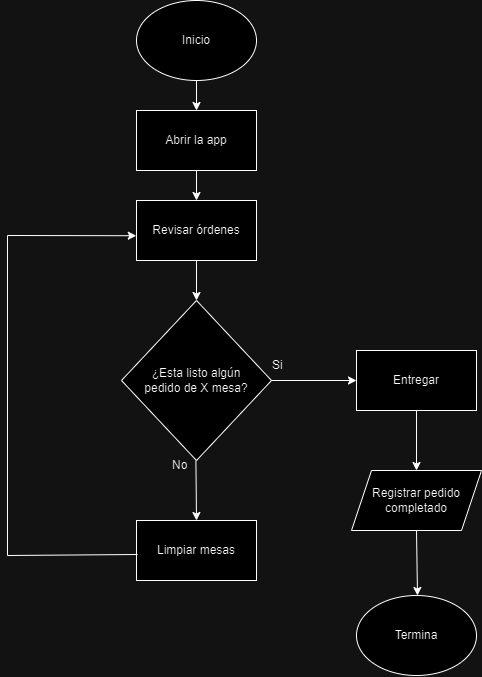

The diagram above was exported from draw.io. Its source (the exported page's mxGraphModel, read from the mxfile embedded in the PNG):
<mxGraphModel dx="1035" dy="551" grid="1" gridSize="10" guides="1" tooltips="1" connect="1" arrows="1" fold="1" page="1" pageScale="1" pageWidth="827" pageHeight="1169" math="0" shadow="0">
  <root>
    <mxCell id="0" />
    <mxCell id="1" parent="0" />
    <mxCell id="I_P1MUtx3kHMHWT4A5tl-2" value="" style="endArrow=classic;html=1;rounded=0;entryX=0.5;entryY=0;entryDx=0;entryDy=0;" parent="1" source="I_P1MUtx3kHMHWT4A5tl-4" target="siKJbixszW7sAVQwWHQW-39" edge="1">
      <mxGeometry width="50" height="50" relative="1" as="geometry">
        <mxPoint x="309.0000000000001" y="84.99999999999994" as="sourcePoint" />
        <mxPoint x="310.5" y="135" as="targetPoint" />
      </mxGeometry>
    </mxCell>
    <mxCell id="I_P1MUtx3kHMHWT4A5tl-4" value="Inicio" style="ellipse;whiteSpace=wrap;html=1;" parent="1" vertex="1">
      <mxGeometry x="249" y="5" width="120" height="80" as="geometry" />
    </mxCell>
    <mxCell id="siKJbixszW7sAVQwWHQW-39" value="Abrir la app" style="rounded=0;whiteSpace=wrap;html=1;" vertex="1" parent="1">
      <mxGeometry x="249" y="115" width="120" height="60" as="geometry" />
    </mxCell>
    <mxCell id="siKJbixszW7sAVQwWHQW-59" value="" style="endArrow=classic;html=1;rounded=0;exitX=0.5;exitY=1;exitDx=0;exitDy=0;entryX=0.5;entryY=0;entryDx=0;entryDy=0;" edge="1" parent="1" source="siKJbixszW7sAVQwWHQW-39" target="siKJbixszW7sAVQwWHQW-60">
      <mxGeometry width="50" height="50" relative="1" as="geometry">
        <mxPoint x="339" y="235" as="sourcePoint" />
        <mxPoint x="309" y="225" as="targetPoint" />
      </mxGeometry>
    </mxCell>
    <mxCell id="siKJbixszW7sAVQwWHQW-60" value="Revisar órdenes" style="rounded=0;whiteSpace=wrap;html=1;" vertex="1" parent="1">
      <mxGeometry x="249" y="205" width="120" height="60" as="geometry" />
    </mxCell>
    <mxCell id="siKJbixszW7sAVQwWHQW-61" value="¿Esta listo algún&lt;br&gt;pedido de X mesa?" style="rhombus;whiteSpace=wrap;html=1;" vertex="1" parent="1">
      <mxGeometry x="234" y="305" width="150" height="160" as="geometry" />
    </mxCell>
    <mxCell id="siKJbixszW7sAVQwWHQW-63" value="" style="endArrow=classic;html=1;rounded=0;exitX=0.5;exitY=1;exitDx=0;exitDy=0;entryX=0.5;entryY=0;entryDx=0;entryDy=0;" edge="1" parent="1" source="siKJbixszW7sAVQwWHQW-60" target="siKJbixszW7sAVQwWHQW-61">
      <mxGeometry width="50" height="50" relative="1" as="geometry">
        <mxPoint x="319" y="185" as="sourcePoint" />
        <mxPoint x="319" y="215" as="targetPoint" />
      </mxGeometry>
    </mxCell>
    <mxCell id="siKJbixszW7sAVQwWHQW-64" value="" style="endArrow=classic;html=1;rounded=0;exitX=1;exitY=0.5;exitDx=0;exitDy=0;" edge="1" parent="1" source="siKJbixszW7sAVQwWHQW-61">
      <mxGeometry width="50" height="50" relative="1" as="geometry">
        <mxPoint x="379" y="385" as="sourcePoint" />
        <mxPoint x="469" y="385" as="targetPoint" />
      </mxGeometry>
    </mxCell>
    <mxCell id="siKJbixszW7sAVQwWHQW-65" value="Si" style="text;strokeColor=none;fillColor=none;align=left;verticalAlign=middle;spacingLeft=4;spacingRight=4;overflow=hidden;points=[[0,0.5],[1,0.5]];portConstraint=eastwest;rotatable=0;whiteSpace=wrap;html=1;" vertex="1" parent="1">
      <mxGeometry x="379" y="355" width="80" height="30" as="geometry" />
    </mxCell>
    <mxCell id="siKJbixszW7sAVQwWHQW-66" value="Entregar" style="rounded=0;whiteSpace=wrap;html=1;" vertex="1" parent="1">
      <mxGeometry x="469" y="355" width="120" height="60" as="geometry" />
    </mxCell>
    <mxCell id="siKJbixszW7sAVQwWHQW-68" value="" style="endArrow=classic;html=1;rounded=0;exitX=0.5;exitY=1;exitDx=0;exitDy=0;" edge="1" parent="1" source="siKJbixszW7sAVQwWHQW-66">
      <mxGeometry width="50" height="50" relative="1" as="geometry">
        <mxPoint x="329" y="285" as="sourcePoint" />
        <mxPoint x="529" y="475" as="targetPoint" />
      </mxGeometry>
    </mxCell>
    <mxCell id="siKJbixszW7sAVQwWHQW-69" value="Registrar pedido&lt;br&gt;completado" style="shape=parallelogram;perimeter=parallelogramPerimeter;whiteSpace=wrap;html=1;fixedSize=1;" vertex="1" parent="1">
      <mxGeometry x="464" y="475" width="130" height="60" as="geometry" />
    </mxCell>
    <mxCell id="siKJbixszW7sAVQwWHQW-70" value="" style="endArrow=classic;html=1;rounded=0;exitX=0.5;exitY=1;exitDx=0;exitDy=0;entryX=0.5;entryY=0;entryDx=0;entryDy=0;" edge="1" parent="1" target="siKJbixszW7sAVQwWHQW-72">
      <mxGeometry width="50" height="50" relative="1" as="geometry">
        <mxPoint x="308.40999999999997" y="465" as="sourcePoint" />
        <mxPoint x="308.40999999999997" y="525" as="targetPoint" />
      </mxGeometry>
    </mxCell>
    <mxCell id="siKJbixszW7sAVQwWHQW-71" value="No" style="text;strokeColor=none;fillColor=none;align=left;verticalAlign=middle;spacingLeft=4;spacingRight=4;overflow=hidden;points=[[0,0.5],[1,0.5]];portConstraint=eastwest;rotatable=0;whiteSpace=wrap;html=1;" vertex="1" parent="1">
      <mxGeometry x="279" y="455" width="80" height="30" as="geometry" />
    </mxCell>
    <mxCell id="siKJbixszW7sAVQwWHQW-72" value="Limpiar mesas" style="rounded=0;whiteSpace=wrap;html=1;" vertex="1" parent="1">
      <mxGeometry x="249" y="525" width="120" height="60" as="geometry" />
    </mxCell>
    <mxCell id="siKJbixszW7sAVQwWHQW-75" value="" style="endArrow=classic;html=1;rounded=0;entryX=-0.002;entryY=0.587;entryDx=0;entryDy=0;entryPerimeter=0;" edge="1" parent="1" target="siKJbixszW7sAVQwWHQW-60">
      <mxGeometry width="50" height="50" relative="1" as="geometry">
        <mxPoint x="250" y="559" as="sourcePoint" />
        <mxPoint x="120" y="190" as="targetPoint" />
        <Array as="points">
          <mxPoint x="120" y="560" />
          <mxPoint x="120" y="240" />
        </Array>
      </mxGeometry>
    </mxCell>
    <mxCell id="siKJbixszW7sAVQwWHQW-76" value="" style="endArrow=classic;html=1;rounded=0;exitX=0.5;exitY=1;exitDx=0;exitDy=0;" edge="1" parent="1" source="siKJbixszW7sAVQwWHQW-69">
      <mxGeometry width="50" height="50" relative="1" as="geometry">
        <mxPoint x="539" y="425" as="sourcePoint" />
        <mxPoint x="530" y="600" as="targetPoint" />
      </mxGeometry>
    </mxCell>
    <mxCell id="siKJbixszW7sAVQwWHQW-77" value="Termina" style="ellipse;whiteSpace=wrap;html=1;" vertex="1" parent="1">
      <mxGeometry x="469" y="600" width="120" height="80" as="geometry" />
    </mxCell>
  </root>
</mxGraphModel>